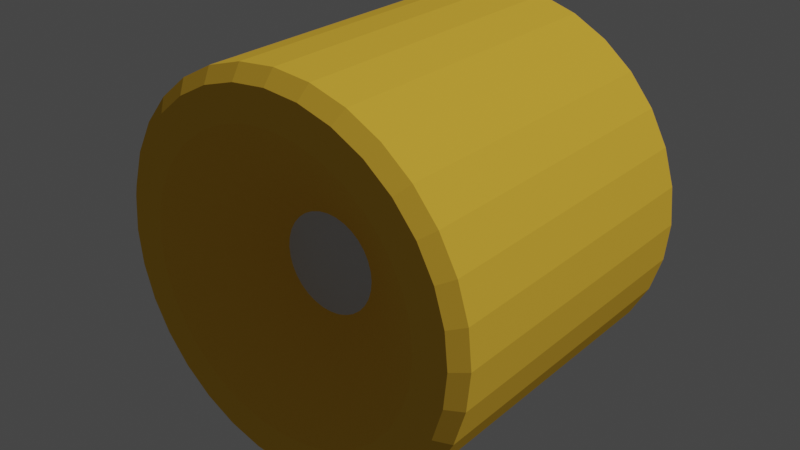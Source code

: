# Source: Wheel.blend  (saved by Blender 3.4.6; exported with 4.5.12 LTS)
import bpy
from mathutils import Matrix  # noqa: F401  (used for matrix-valued properties, if any)

bpy.ops.wm.read_factory_settings(use_empty=True)
scene = bpy.context.scene
scene.name = 'Scene'

# ---- collections
col_collection = bpy.data.collections.new('Collection'); scene.collection.children.link(col_collection)

# ---- materials (node trees are filled in below, after node groups)
mat_gum = bpy.data.materials.new('Gum')
mat_gum.alpha_threshold = 0.0
mat_gum.use_transparent_shadow = False
mat_gum.roughness = 0.5
mat_gum.line_color = (0.0, 0.0, 0.0, 1.0)
mat_steel = bpy.data.materials.new('Steel')
mat_steel.use_transparent_shadow = False

# ---- material node trees
mat_gum.use_nodes = True; mat_gum.node_tree.nodes.clear()
_N = mat_gum.node_tree.nodes; _L = mat_gum.node_tree.links
n0 = _N.new('ShaderNodeOutputMaterial'); n0.name = 'Material Output'; n0.location = (300, 300)
n1 = _N.new('ShaderNodeBsdfPrincipled'); n1.name = 'Principled BSDF'; n1.location = (10, 300)
n1.distribution = 'GGX'
n1.subsurface_method = 'RANDOM_WALK_SKIN'
n1.inputs[0].default_value = (0.9387, 0.552, 0.05781, 1.0)
n1.inputs[3].default_value = 1.45
n1.inputs[13].default_value = 0.0
n1.inputs[20].default_value = 0.0
n1.inputs[27].default_value = (0.0, 0.0, 0.0, 1.0)
n1.inputs[28].default_value = 1.0
_L.new(n1.outputs[0], n0.inputs[0])
n0.is_active_output = True
mat_steel.use_nodes = True; mat_steel.node_tree.nodes.clear()
_N = mat_steel.node_tree.nodes; _L = mat_steel.node_tree.links
n0 = _N.new('ShaderNodeBsdfPrincipled'); n0.name = 'Principled BSDF'; n0.location = (10, 300)
n0.distribution = 'GGX'
n0.subsurface_method = 'RANDOM_WALK_SKIN'
n0.inputs[0].default_value = (0.6738, 0.6738, 0.6738, 1.0)
n0.inputs[1].default_value = 0.701
n0.inputs[3].default_value = 1.45
n0.inputs[27].default_value = (0.0, 0.0, 0.0, 1.0)
n0.inputs[28].default_value = 1.0
n1 = _N.new('ShaderNodeOutputMaterial'); n1.name = 'Material Output'; n1.location = (300, 300)
_L.new(n0.outputs[0], n1.inputs[0])
n1.is_active_output = True

# ---- world
world_world = bpy.data.worlds.new('World'); scene.world = world_world
world_world.use_nodes = True; world_world.node_tree.nodes.clear()
_N = world_world.node_tree.nodes; _L = world_world.node_tree.links
n0 = _N.new('ShaderNodeOutputWorld'); n0.name = 'World Output'; n0.location = (300, 300)
n1 = _N.new('ShaderNodeBackground'); n1.name = 'Background'; n1.location = (10, 300)
n1.inputs[0].default_value = (0.05088, 0.05088, 0.05088, 1.0)
_L.new(n1.outputs[0], n0.inputs[0])
n0.is_active_output = True
world_world.color = (0.05088, 0.05088, 0.05088)
world_world.use_sun_shadow = False
world_world.sun_shadow_jitter_overblur = 0.0

# ---- lights
light_light = bpy.data.lights.new('Light', 'POINT')
light_light.transmission_factor = 0.0
light_light.energy = 1000.0
light_light.shadow_soft_size = 0.1
light_light.shadow_maximum_resolution = 0.006
light_light.use_absolute_resolution = True

# ---- meshes
me_cylinder = bpy.data.meshes.new('Cylinder')
me_cylinder.from_pydata([(0.0, 0.4959, -0.5951), (0.0, 1.0, -1.0), (0.1951, 0.9808, -1.0), (0.09675, 0.4864, -0.5951), (0.3827, 0.9239, -1.0), (0.5556, 0.8315, -1.0), (0.1898, 0.4582, -0.5951), (0.7071, 0.7071, -1.0), (0.8315, 0.5556, -1.0), (0.9239, 0.3827, -1.0), (0.2755, 0.4123, -0.5951), (0.9808, 0.1951, -1.0), (0.3507, 0.3507, -0.5951), (1.0, 0.0, -1.0), (0.9808, -0.1951, -1.0), (0.9239, -0.3827, -1.0), (0.4123, 0.2755, -0.5951), (0.8315, -0.5556, -1.0), (0.4582, 0.1898, -0.5951), (0.7071, -0.7071, -1.0), (0.5556, -0.8315, -1.0), (0.3827, -0.9239, -1.0), (0.4864, 0.09675, -0.5951), (0.1951, -0.9808, -1.0), (0.0, -1.0, -1.0), (0.4959, 0.0, -0.5951), (-0.1951, -0.9808, -1.0), (0.4864, -0.09675, -0.5951), (-0.3827, -0.9239, -1.0), (0.4582, -0.1898, -0.5951), (-0.5556, -0.8315, -1.0), (-0.7071, -0.7071, -1.0), (0.4123, -0.2755, -0.5951), (-0.8315, -0.5556, -1.0), (-0.9239, -0.3827, -1.0), (-0.9808, -0.1951, -1.0), (0.3507, -0.3507, -0.5951), (-1.0, 0.0, -1.0), (-0.9808, 0.1951, -1.0), (0.2755, -0.4123, -0.5951), (-0.9239, 0.3827, -1.0), (-0.8315, 0.5556, -1.0), (0.1898, -0.4582, -0.5951), (-0.7071, 0.7071, -1.0), (-0.5556, 0.8315, -1.0), (0.09675, -0.4864, -0.5951), (-0.3827, 0.9239, -1.0), (-0.1951, 0.9808, -1.0), (0.0, -0.4959, -0.5951), (-0.421, 0.6301, 1.0), (-0.09675, -0.4864, -0.5951), (-0.1478, 0.7433, 1.0), (-0.1898, -0.4582, -0.5951), (-0.29, 0.7001, 1.0), (-0.7433, -0.1478, 1.0), (-0.2755, -0.4123, -0.5951), (-0.7001, -0.29, 1.0), (-0.6301, -0.421, 1.0), (0.1478, -0.7433, 1.0), (-0.3507, -0.3507, -0.5951), (0.29, -0.7001, 1.0), (-0.4123, -0.2755, -0.5951), (0.421, -0.6301, 1.0), (0.7001, 0.29, 1.0), (-0.4582, -0.1898, -0.5951), (0.6301, 0.421, 1.0), (0.7433, 0.1478, 1.0), (-0.4864, -0.09675, -0.5951), (-0.7578, 0.0, 1.0), (-0.7433, 0.1478, 1.0), (-0.4959, 0.0, -0.5951), (-0.7001, 0.29, 1.0), (-0.6301, 0.421, 1.0), (-0.4864, 0.09675, -0.5951), (-0.5359, 0.5359, 1.0), (-0.29, -0.7001, 1.0), (-0.4582, 0.1898, -0.5951), (-0.421, -0.6301, 1.0), (0.1478, 0.7433, 1.0), (-0.4123, 0.2755, -0.5951), (0.0, 0.7578, 1.0), (-0.5359, -0.5359, 1.0), (-0.3507, 0.3507, -0.5951), (0.0, -0.7578, 1.0), (-0.1478, -0.7433, 1.0), (0.29, 0.7001, 1.0), (-0.2755, 0.4123, -0.5951), (0.421, 0.6301, 1.0), (-0.1898, 0.4582, -0.5951), (0.5359, -0.5359, 1.0), (0.6301, -0.421, 1.0), (-0.09675, 0.4864, -0.5951), (0.7578, 0.0, 1.0), (0.7433, -0.1478, 1.0), (0.7001, -0.29, 1.0), (0.5359, 0.5359, 1.0), (4.657e-10, 0.9297, 1.0), (0.0, 1.0, 0.93), (0.1814, 0.9118, 1.0), (0.1951, 0.9808, 0.93), (0.3558, 0.8589, 1.0), (0.3827, 0.9239, 0.93), (0.5165, 0.773, 1.0), (0.5556, 0.8315, 0.93), (0.6574, 0.6574, 1.0), (0.7071, 0.7071, 0.93), (0.773, 0.5165, 1.0), (0.8315, 0.5556, 0.93), (0.8589, 0.3558, 1.0), (0.9239, 0.3827, 0.93), (0.9118, 0.1814, 1.0), (0.9808, 0.1951, 0.93), (0.9297, -4.657e-10, 1.0), (1.0, 0.0, 0.93), (0.9118, -0.1814, 1.0), (0.9808, -0.1951, 0.93), (0.8589, -0.3558, 1.0), (0.9239, -0.3827, 0.93), (0.773, -0.5165, 1.0), (0.8315, -0.5556, 0.93), (0.6574, -0.6574, 1.0), (0.7071, -0.7071, 0.93), (0.5165, -0.773, 1.0), (0.5556, -0.8315, 0.93), (0.3558, -0.8589, 1.0), (0.3827, -0.9239, 0.93), (0.1814, -0.9118, 1.0), (0.1951, -0.9808, 0.93), (-4.657e-10, -0.9297, 1.0), (0.0, -1.0, 0.93), (-0.1814, -0.9118, 1.0), (-0.1951, -0.9808, 0.93), (-0.3558, -0.8589, 1.0), (-0.3827, -0.9239, 0.93), (-0.5165, -0.773, 1.0), (-0.5556, -0.8315, 0.93), (-0.6574, -0.6574, 1.0), (-0.7071, -0.7071, 0.93), (-0.773, -0.5165, 1.0), (-0.8315, -0.5556, 0.93), (-0.8589, -0.3558, 1.0), (-0.9239, -0.3827, 0.93), (-0.9118, -0.1814, 1.0), (-0.9808, -0.1951, 0.93), (-0.9297, 4.657e-10, 1.0), (-1.0, 0.0, 0.93), (-0.9118, 0.1814, 1.0), (-0.9808, 0.1951, 0.93), (-0.8589, 0.3558, 1.0), (-0.9239, 0.3827, 0.93), (-0.773, 0.5165, 1.0), (-0.8315, 0.5556, 0.93), (-0.6574, 0.6574, 1.0), (-0.7071, 0.7071, 0.93), (-0.5165, 0.773, 1.0), (-0.5556, 0.8315, 0.93), (-0.3558, 0.8589, 1.0), (-0.3827, 0.9239, 0.93), (-0.1814, 0.9118, 1.0), (-0.1951, 0.9808, 0.93), (4.657e-09, 0.9877, -1.0), (0.0, 0.9394, -0.9774), (1.994e-09, 0.9704, -0.9994), (1.164e-10, 0.9509, -0.9903), (-0.1927, 0.9688, -1.0), (-0.1833, 0.9213, -0.9774), (-0.1893, 0.9518, -0.9994), (-0.1855, 0.9326, -0.9903), (0.1927, 0.9688, -1.0), (0.1833, 0.9213, -0.9774), (0.1893, 0.9518, -0.9994), (0.1855, 0.9326, -0.9903), (0.6984, 0.6984, -1.0), (0.6643, 0.6643, -0.9774), (0.6862, 0.6862, -0.9994), (0.6724, 0.6724, -0.9903), (0.5488, 0.8213, -1.0), (0.5219, 0.7811, -0.9774), (0.5391, 0.8069, -0.9994), (0.5283, 0.7906, -0.9903), (0.8213, 0.5488, -1.0), (0.7811, 0.5219, -0.9774), (0.8069, 0.5391, -0.9994), (0.7906, 0.5283, -0.9903), (0.9394, 0.0, -0.9774), (0.9877, -4.657e-09, -1.0), (0.9509, -1.164e-10, -0.9903), (0.9704, -1.994e-09, -0.9994), (0.9213, -0.1833, -0.9774), (0.9688, -0.1927, -1.0), (0.9326, -0.1855, -0.9903), (0.9518, -0.1893, -0.9994), (0.9688, 0.1927, -1.0), (0.9213, 0.1833, -0.9774), (0.9518, 0.1893, -0.9994), (0.9326, 0.1855, -0.9903), (0.5488, -0.8213, -1.0), (0.5219, -0.7811, -0.9774), (0.5391, -0.8069, -0.9994), (0.5283, -0.7906, -0.9903), (0.6984, -0.6984, -1.0), (0.6643, -0.6643, -0.9774), (0.6862, -0.6862, -0.9994), (0.6724, -0.6724, -0.9903), (0.8213, -0.5488, -1.0), (0.7811, -0.5219, -0.9774), (0.8069, -0.5391, -0.9994), (0.7906, -0.5283, -0.9903), (-0.1927, -0.9688, -1.0), (-0.1833, -0.9213, -0.9774), (-0.1893, -0.9518, -0.9994), (-0.1855, -0.9326, -0.9903), (0.1927, -0.9688, -1.0), (0.1833, -0.9213, -0.9774), (0.1893, -0.9518, -0.9994), (0.1855, -0.9326, -0.9903), (-4.657e-09, -0.9877, -1.0), (0.0, -0.9394, -0.9774), (-1.994e-09, -0.9704, -0.9994), (-1.164e-10, -0.9509, -0.9903), (-0.8213, -0.5488, -1.0), (-0.7811, -0.5219, -0.9774), (-0.8069, -0.5391, -0.9994), (-0.7906, -0.5283, -0.9903), (-0.5488, -0.8213, -1.0), (-0.5219, -0.7811, -0.9774), (-0.5391, -0.8069, -0.9994), (-0.5283, -0.7906, -0.9903), (-0.6984, -0.6984, -1.0), (-0.6643, -0.6643, -0.9774), (-0.6862, -0.6862, -0.9994), (-0.6724, -0.6724, -0.9903), (-0.9877, 4.657e-09, -1.0), (-0.9394, 0.0, -0.9774), (-0.9704, 1.994e-09, -0.9994), (-0.9509, 1.164e-10, -0.9903), (-0.9688, -0.1927, -1.0), (-0.9213, -0.1833, -0.9774), (-0.9518, -0.1893, -0.9994), (-0.9326, -0.1855, -0.9903), (-0.9688, 0.1927, -1.0), (-0.9213, 0.1833, -0.9774), (-0.9518, 0.1893, -0.9994), (-0.9326, 0.1855, -0.9903), (-0.8213, 0.5488, -1.0), (-0.7811, 0.5219, -0.9774), (-0.8069, 0.5391, -0.9994), (-0.7906, 0.5283, -0.9903), (-0.5488, 0.8213, -1.0), (-0.5219, 0.7811, -0.9774), (-0.5391, 0.8069, -0.9994), (-0.5283, 0.7906, -0.9903), (-0.6984, 0.6984, -1.0), (-0.6643, 0.6643, -0.9774), (-0.6862, 0.6862, -0.9994), (-0.6724, 0.6724, -0.9903), (0.378, 0.9126, -1.0), (0.3595, 0.8679, -0.9774), (0.3714, 0.8966, -0.9994), (0.3639, 0.8785, -0.9903), (0.9126, -0.378, -1.0), (0.8679, -0.3595, -0.9774), (0.8966, -0.3714, -0.9994), (0.8785, -0.3639, -0.9903), (-0.378, -0.9126, -1.0), (-0.3595, -0.8679, -0.9774), (-0.3714, -0.8966, -0.9994), (-0.3639, -0.8785, -0.9903), (-0.9126, 0.378, -1.0), (-0.8679, 0.3595, -0.9774), (-0.8966, 0.3714, -0.9994), (-0.8785, 0.3639, -0.9903), (-0.378, 0.9126, -1.0), (-0.3595, 0.8679, -0.9774), (-0.3714, 0.8966, -0.9994), (-0.3639, 0.8785, -0.9903), (0.9126, 0.378, -1.0), (0.8679, 0.3595, -0.9774), (0.8966, 0.3714, -0.9994), (0.8785, 0.3639, -0.9903), (-0.9126, -0.378, -1.0), (-0.8679, -0.3595, -0.9774), (-0.8966, -0.3714, -0.9994), (-0.8785, -0.3639, -0.9903), (0.3595, -0.8679, -0.9774), (0.378, -0.9126, -1.0), (0.3639, -0.8785, -0.9903), (0.3714, -0.8966, -0.9994), (0.09675, 0.4864, -0.4452), (0.09675, 0.4864, -0.4452), (0.0, 0.4959, -0.4452), (0.09675, -0.4864, -0.4452), (0.09675, -0.4864, -0.4452), (0.0, -0.4959, -0.4452), (0.0, -0.2517, 0.5951), (0.0491, -0.2468, 0.5951), (0.09632, -0.2325, 0.5951), (0.1398, -0.2093, 0.5951), (0.178, -0.178, 0.5951), (0.2093, -0.1398, 0.5951), (0.2325, -0.09632, 0.5951), (0.2468, -0.0491, 0.5951), (0.2517, 0.0, 0.5951), (0.2468, 0.0491, 0.5951), (0.2325, 0.09632, 0.5951), (0.2093, 0.1398, 0.5951), (0.178, 0.178, 0.5951), (0.1398, 0.2093, 0.5951), (0.09632, 0.2325, 0.5951), (0.0491, 0.2468, 0.5951), (0.0, 0.2517, 0.5951), (-0.0491, 0.2468, 0.5951), (-0.09632, 0.2325, 0.5951), (-0.1398, 0.2093, 0.5951), (-0.178, 0.178, 0.5951), (-0.2093, 0.1398, 0.5951), (-0.2325, 0.09632, 0.5951), (-0.2468, 0.0491, 0.5951), (-0.2517, 0.0, 0.5951), (-0.2468, -0.0491, 0.5951), (-0.2325, -0.09632, 0.5951), (-0.2093, -0.1398, 0.5951), (-0.178, -0.178, 0.5951), (-0.1398, -0.2093, 0.5951), (-0.09632, -0.2325, 0.5951), (-0.0491, -0.2468, 0.5951), (-0.1898, 0.4582, -0.4452), (-0.09675, 0.4864, -0.4452), (0.3507, 0.3507, -0.4452), (0.4123, 0.2755, -0.4452), (0.4123, 0.2755, -0.4452), (0.4582, 0.1898, -0.4452), (0.4582, 0.1898, -0.4452), (0.2755, 0.4123, -0.4452), (0.1898, 0.4582, -0.4452), (0.1898, 0.4582, -0.4452), (0.2755, 0.4123, -0.4452), (0.4864, -0.09675, -0.4452), (0.4864, -0.09675, -0.4452), (0.4959, 0.0, -0.4452), (0.2755, -0.4123, -0.4452), (0.1898, -0.4582, -0.4452), (0.1898, -0.4582, -0.4452), (0.4582, -0.1898, -0.4452), (0.4864, 0.09675, -0.4452), (0.4864, 0.09675, -0.4452), (-0.1898, -0.4582, -0.4452), (-0.09675, -0.4864, -0.4452), (0.4123, -0.2755, -0.4452), (0.4582, -0.1898, -0.4452), (0.3507, -0.3507, -0.4452), (0.4123, -0.2755, -0.4452), (0.2755, -0.4123, -0.4452), (-0.4123, -0.2755, -0.4452), (-0.4582, -0.1898, -0.4452), (-0.4582, -0.1898, -0.4452), (-0.09675, -0.4864, -0.4452), (-0.4864, -0.09675, -0.4452), (-0.4864, -0.09675, -0.4452), (-0.4959, 0.0, -0.4452), (-0.2755, -0.4123, -0.4452), (-0.1898, -0.4582, -0.4452), (-0.2755, -0.4123, -0.4452), (-0.3507, -0.3507, -0.4452), (-0.4123, -0.2755, -0.4452), (-0.4864, 0.09675, -0.4452), (-0.4582, 0.1898, -0.4452), (-0.4864, 0.09675, -0.4452), (-0.3507, 0.3507, -0.4452), (-0.4123, 0.2755, -0.4452), (-0.4123, 0.2755, -0.4452), (-0.2755, 0.4123, -0.4452), (-0.2755, 0.4123, -0.4452), (-0.4582, 0.1898, -0.4452), (-0.1898, 0.4582, -0.4452), (-0.09675, 0.4864, -0.4452)], [], [(150, 148, 71, 72, 74, 49, 53, 51, 80, 78, 85, 87, 95, 65, 63, 66, 92, 93, 94, 90, 89, 62, 60, 58, 83, 84, 75, 77, 81, 57, 56, 140, 138, 136, 134, 132, 130, 128, 126, 124, 122, 120, 118, 116, 114, 112, 110, 108, 106, 104, 102, 100, 98, 96, 158, 156, 154, 152), (4, 101, 103, 5), (5, 103, 105, 7), (7, 105, 107, 8), (8, 107, 109, 9), (9, 109, 111, 11), (11, 111, 113, 13), (13, 113, 115, 14), (14, 115, 117, 15), (15, 117, 119, 17), (17, 119, 121, 19), (19, 121, 123, 20), (20, 123, 125, 21), (21, 125, 127, 23), (23, 127, 129, 24), (24, 129, 131, 26), (26, 131, 133, 28), (28, 133, 135, 30), (30, 135, 137, 31), (31, 137, 139, 33), (33, 139, 141, 34), (140, 56, 54, 68, 69, 71, 148, 146, 144, 142), (35, 143, 145, 37), (37, 145, 147, 38), (38, 147, 149, 40), (40, 149, 151, 41), (41, 151, 153, 43), (43, 153, 155, 44), (44, 155, 157, 46), (46, 157, 159, 47), (2, 99, 101, 4), (34, 141, 143, 35), (1, 97, 99, 2), (290, 161, 169, 288, 289), (213, 217, 293, 292, 291), (294, 83, 58, 295), (58, 60, 296, 295), (60, 62, 297, 296), (62, 89, 298, 297), (89, 90, 299, 298), (90, 94, 300, 299), (94, 93, 301, 300), (93, 92, 302, 301), (66, 303, 302, 92), (303, 66, 63, 304), (65, 305, 304, 63), (305, 65, 95, 306), (87, 307, 306, 95), (307, 87, 85, 308), (308, 85, 78, 309), (309, 78, 80, 310), (310, 80, 51, 311), (312, 311, 51, 53), (53, 49, 313, 312), (314, 313, 49, 74), (74, 72, 315, 314), (316, 315, 72, 71), (71, 69, 317, 316), (318, 317, 69, 68), (68, 54, 319, 318), (320, 319, 54, 56), (56, 57, 321, 320), (322, 321, 57, 81), (81, 77, 323, 322), (324, 323, 77, 75), (324, 75, 84, 325), (325, 84, 83, 294), (128, 130, 131, 129), (130, 132, 133, 131), (132, 134, 135, 133), (134, 136, 137, 135), (136, 138, 139, 137), (138, 140, 141, 139), (140, 142, 143, 141), (142, 144, 145, 143), (144, 146, 147, 145), (146, 148, 149, 147), (148, 150, 151, 149), (150, 152, 153, 151), (152, 154, 155, 153), (154, 156, 157, 155), (156, 158, 159, 157), (96, 98, 99, 97), (98, 100, 101, 99), (100, 102, 103, 101), (102, 104, 105, 103), (104, 106, 107, 105), (106, 108, 109, 107), (108, 110, 111, 109), (110, 112, 113, 111), (112, 114, 115, 113), (114, 116, 117, 115), (116, 118, 119, 117), (118, 120, 121, 119), (120, 122, 123, 121), (122, 124, 125, 123), (124, 126, 127, 125), (126, 128, 129, 127), (97, 159, 158, 96), (47, 159, 97, 1), (326, 273, 165, 327), (328, 173, 181, 330, 329), (277, 332, 331, 330, 181), (334, 335, 257, 177, 333), (333, 177, 173, 328, 336), (339, 184, 188, 337, 338), (284, 342, 341, 340, 197), (337, 188, 261, 343), (193, 184, 339, 345, 344), (332, 277, 193, 344), (347, 209, 265, 346), (343, 261, 205, 348, 349), (348, 205, 201, 350, 351), (350, 201, 197, 340, 352), (221, 281, 355, 354, 353), (342, 284, 213, 291), (285, 21, 23, 24, 26, 28, 30, 31, 33, 34, 280, 220, 228, 224, 264, 208, 216, 212), (293, 217, 209, 347, 356), (357, 237, 233, 359, 358), (346, 265, 225, 360, 361), (360, 225, 229, 363, 362), (363, 229, 221, 353, 364), (365, 241, 269, 366), (359, 233, 241, 365, 367), (355, 281, 237, 357), (245, 253, 368, 370, 369), (253, 249, 371, 372, 368), (373, 366, 269, 245, 369), (249, 273, 326, 374, 371), (288, 169, 257, 335), (236, 280, 34, 35, 37, 38, 40, 41, 43, 44, 46, 47, 1, 2, 4, 5, 7, 8, 9, 11, 13, 14, 15, 17, 19, 20, 21, 285, 196, 200, 204, 260, 189, 185, 192, 276, 180, 172, 176, 256, 168, 160, 164, 272, 248, 252, 244, 268, 240, 232), (189, 260, 262, 191), (191, 262, 263, 190), (190, 263, 261, 188), (185, 189, 191, 187), (187, 191, 190, 186), (186, 190, 188, 184), (184, 193, 195, 186), (186, 195, 194, 187), (187, 194, 192, 185), (201, 205, 207, 203), (203, 207, 206, 202), (202, 206, 204, 200), (233, 237, 239, 235), (235, 239, 238, 234), (234, 238, 236, 232), (232, 240, 242, 234), (234, 242, 243, 235), (235, 243, 241, 233), (249, 253, 255, 251), (251, 255, 254, 250), (250, 254, 252, 248), (168, 256, 258, 170), (170, 258, 259, 171), (171, 259, 257, 169), (248, 272, 274, 250), (250, 274, 275, 251), (251, 275, 273, 249), (220, 280, 282, 222), (222, 282, 283, 223), (223, 283, 281, 221), (208, 264, 266, 210), (210, 266, 267, 211), (211, 267, 265, 209), (173, 177, 179, 175), (175, 179, 178, 174), (174, 178, 176, 172), (172, 180, 182, 174), (174, 182, 183, 175), (175, 183, 181, 173), (221, 229, 231, 223), (223, 231, 230, 222), (222, 230, 228, 220), (205, 261, 263, 207), (207, 263, 262, 206), (206, 262, 260, 204), (237, 281, 283, 239), (239, 283, 282, 238), (238, 282, 280, 236), (161, 165, 167, 163), (163, 167, 166, 162), (162, 166, 164, 160), (160, 168, 170, 162), (162, 170, 171, 163), (163, 171, 169, 161), (209, 217, 219, 211), (211, 219, 218, 210), (210, 218, 216, 208), (224, 228, 230, 226), (226, 230, 231, 227), (227, 231, 229, 225), (177, 257, 259, 179), (179, 259, 258, 178), (178, 258, 256, 176), (225, 265, 267, 227), (227, 267, 266, 226), (226, 266, 264, 224), (240, 268, 270, 242), (242, 270, 271, 243), (243, 271, 269, 241), (193, 277, 279, 195), (195, 279, 278, 194), (194, 278, 276, 192), (213, 284, 286, 215), (215, 286, 287, 214), (214, 287, 285, 212), (197, 201, 203, 199), (199, 203, 202, 198), (198, 202, 200, 196), (212, 216, 218, 214), (214, 218, 219, 215), (215, 219, 217, 213), (244, 252, 254, 246), (246, 254, 255, 247), (247, 255, 253, 245), (245, 269, 271, 247), (247, 271, 270, 246), (246, 270, 268, 244), (165, 273, 275, 167), (167, 275, 274, 166), (166, 274, 272, 164), (180, 276, 278, 182), (182, 278, 279, 183), (183, 279, 277, 181), (196, 285, 287, 198), (198, 287, 286, 199), (199, 286, 284, 197), (327, 165, 161, 290, 375), (3, 0, 290, 289), (6, 3, 289, 288, 335, 334), (10, 6, 334, 333, 336), (12, 10, 336, 328), (329, 16, 12, 328), (331, 18, 16, 329, 330), (345, 22, 18, 331, 332, 344), (339, 25, 22, 345), (338, 27, 25, 339), (349, 29, 27, 338, 337, 343), (351, 32, 29, 349, 348), (350, 36, 32, 351), (352, 39, 36, 350), (340, 341, 42, 39, 352), (292, 45, 42, 341, 342, 291), (293, 48, 45, 292), (356, 50, 48, 293), (347, 346, 361, 52, 50, 356), (362, 55, 52, 361, 360), (363, 59, 55, 362), (61, 59, 363, 364), (354, 64, 61, 364, 353), (67, 64, 354, 355, 357, 358), (70, 67, 358, 359), (73, 70, 359, 367), (366, 373, 76, 73, 367, 365), (79, 76, 373, 369, 370), (82, 79, 370, 368), (86, 82, 368, 372), (88, 86, 372, 371, 374), (325, 294, 295, 296, 297, 298, 299, 300, 301, 302, 303, 304, 305, 306, 307, 308, 309, 310, 311, 312, 313, 314, 315, 316, 317, 318, 319, 320, 321, 322, 323, 324), (327, 375, 91, 88, 374, 326), (0, 91, 375, 290), (0, 3, 6, 10, 12, 16, 18, 22, 25, 27, 29, 32, 36, 39, 42, 45, 48, 50, 52, 55, 59, 61, 64, 67, 70, 73, 76, 79, 82, 86, 88, 91)])
me_cylinder.polygons.foreach_set('material_index', [0, 0, 0, 0, 0, 0, 0, 0, 0, 0, 0, 0, 0, 0, 0, 0, 0, 0, 0, 0, 0, 0, 0, 0, 0, 0, 0, 0, 0, 0, 0, 0, 0, 0, 0, 0, 0, 0, 0, 0, 0, 0, 0, 0, 0, 0, 0, 0, 0, 0, 0, 0, 0, 0, 0, 0, 0, 0, 0, 0, 0, 0, 0, 0, 0, 0, 0, 0, 0, 0, 0, 0, 0, 0, 0, 0, 0, 0, 0, 0, 0, 0, 0, 0, 0, 0, 0, 0, 0, 0, 0, 0, 0, 0, 0, 0, 0, 0, 0, 0, 0, 0, 0, 0, 0, 0, 0, 0, 0, 0, 0, 0, 0, 0, 0, 0, 0, 0, 0, 0, 0, 0, 0, 0, 0, 0, 0, 0, 0, 0, 0, 0, 0, 0, 0, 0, 0, 0, 0, 0, 0, 0, 0, 0, 0, 0, 0, 0, 0, 0, 0, 0, 0, 0, 0, 0, 0, 0, 0, 0, 0, 0, 0, 0, 0, 0, 0, 0, 0, 0, 0, 0, 0, 0, 0, 0, 0, 0, 0, 0, 0, 0, 0, 0, 0, 0, 0, 0, 0, 0, 0, 0, 0, 0, 0, 0, 0, 0, 0, 0, 0, 0, 0, 0, 0, 0, 0, 0, 0, 0, 0, 0, 0, 0, 0, 0, 0, 0, 0, 0, 0, 0, 0, 0, 0, 0, 0, 0, 1, 1, 1, 1, 1, 1, 1, 1, 1, 1, 1, 1, 1, 1, 1, 1, 1, 1, 1, 1, 1, 1, 1, 1, 1, 1, 1, 1, 1, 1, 1, 1, 1, 1])
_uv = me_cylinder.uv_layers.new(name='UVMap')
_uv.uv.foreach_set('vector', [0.06448, 0.374, 0.04387, 0.3354, 0.08197, 0.3196, 0.09878, 0.351, 0.1214, 0.3786, 0.149, 0.4012, 0.1804, 0.418, 0.2145, 0.4284, 0.25, 0.4319, 0.2855, 0.4284, 0.3196, 0.418, 0.351, 0.4012, 0.3786, 0.3786, 0.4012, 0.351, 0.418, 0.3196, 0.4284, 0.2855, 0.4319, 0.25, 0.4284, 0.2145, 0.418, 0.1804, 0.4012, 0.149, 0.3786, 0.1214, 0.351, 0.09878, 0.3196, 0.08197, 0.2855, 0.07162, 0.25, 0.06812, 0.2145, 0.07162, 0.1804, 0.08197, 0.149, 0.09878, 0.1214, 0.1214, 0.09878, 0.149, 0.08197, 0.1804, 0.04387, 0.1646, 0.06448, 0.126, 0.09223, 0.09223, 0.126, 0.06448, 0.1646, 0.04387, 0.2065, 0.03117, 0.25, 0.02688, 0.2935, 0.03117, 0.3354, 0.04387, 0.374, 0.06448, 0.4078, 0.09223, 0.4355, 0.126, 0.4561, 0.1646, 0.4688, 0.2065, 0.4731, 0.25, 0.4688, 0.2935, 0.4561, 0.3354, 0.4355, 0.374, 0.4078, 0.4078, 0.374, 0.4355, 0.3354, 0.4561, 0.2935, 0.4688, 0.25, 0.4731, 0.2065, 0.4688, 0.1646, 0.4561, 0.126, 0.4355, 0.09223, 0.4078, 0.9375, 0.5, 0.9375, 0.9825, 0.9062, 0.9825, 0.9062, 0.5, 0.9062, 0.5, 0.9062, 0.9825, 0.875, 0.9825, 0.875, 0.5, 0.875, 0.5, 0.875, 0.9825, 0.8438, 0.9825, 0.8438, 0.5, 0.8438, 0.5, 0.8438, 0.9825, 0.8125, 0.9825, 0.8125, 0.5, 0.8125, 0.5, 0.8125, 0.9825, 0.7812, 0.9825, 0.7812, 0.5, 0.7812, 0.5, 0.7812, 0.9825, 0.75, 0.9825, 0.75, 0.5, 0.75, 0.5, 0.75, 0.9825, 0.7188, 0.9825, 0.7188, 0.5, 0.7188, 0.5, 0.7188, 0.9825, 0.6875, 0.9825, 0.6875, 0.5, 0.6875, 0.5, 0.6875, 0.9825, 0.6563, 0.9825, 0.6562, 0.5, 0.6562, 0.5, 0.6563, 0.9825, 0.625, 0.9825, 0.625, 0.5, 0.625, 0.5, 0.625, 0.9825, 0.5938, 0.9825, 0.5938, 0.5, 0.5938, 0.5, 0.5938, 0.9825, 0.5625, 0.9825, 0.5625, 0.5, 0.5625, 0.5, 0.5625, 0.9825, 0.5312, 0.9825, 0.5312, 0.5, 0.5312, 0.5, 0.5312, 0.9825, 0.5, 0.9825, 0.5, 0.5, 0.5, 0.5, 0.5, 0.9825, 0.4688, 0.9825, 0.4688, 0.5, 0.4688, 0.5, 0.4688, 0.9825, 0.4375, 0.9825, 0.4375, 0.5, 0.4375, 0.5, 0.4375, 0.9825, 0.4062, 0.9825, 0.4062, 0.5, 0.4062, 0.5, 0.4062, 0.9825, 0.375, 0.9825, 0.375, 0.5, 0.375, 0.5, 0.375, 0.9825, 0.3438, 0.9825, 0.3438, 0.5, 0.3438, 0.5, 0.3438, 0.9825, 0.3125, 0.9825, 0.3125, 0.5, 0.04387, 0.1646, 0.08197, 0.1804, 0.07162, 0.2145, 0.06812, 0.25, 0.07162, 0.2855, 0.08197, 0.3196, 0.04387, 0.3354, 0.03117, 0.2935, 0.02688, 0.25, 0.03117, 0.2065, 0.2812, 0.5, 0.2812, 0.9825, 0.25, 0.9825, 0.25, 0.5, 0.25, 0.5, 0.25, 0.9825, 0.2188, 0.9825, 0.2188, 0.5, 0.2188, 0.5, 0.2188, 0.9825, 0.1875, 0.9825, 0.1875, 0.5, 0.1875, 0.5, 0.1875, 0.9825, 0.1563, 0.9825, 0.1562, 0.5, 0.1562, 0.5, 0.1563, 0.9825, 0.125, 0.9825, 0.125, 0.5, 0.125, 0.5, 0.125, 0.9825, 0.09375, 0.9825, 0.09375, 0.5, 0.09375, 0.5, 0.09375, 0.9825, 0.0625, 0.9825, 0.0625, 0.5, 0.0625, 0.5, 0.0625, 0.9825, 0.03125, 0.9825, 0.03125, 0.5, 0.9688, 0.5, 0.9688, 0.9825, 0.9375, 0.9825, 0.9375, 0.5, 0.3125, 0.5, 0.3125, 0.9825, 0.2812, 0.9825, 0.2812, 0.5, 1.0, 0.5, 1.0, 0.9825, 0.9688, 0.9825, 0.9688, 0.5, 0.25, 0.3409, 0.25, 0.4222, 0.2836, 0.4189, 0.2677, 0.3391, 0.2677, 0.3391, 0.2836, 0.08115, 0.25, 0.07784, 0.25, 0.1591, 0.2677, 0.1609, 0.2677, 0.1609, 0.25, 0.3225, 0.25, 0.4683, 0.2926, 0.4641, 0.2641, 0.3211, 0.2926, 0.4641, 0.3335, 0.4516, 0.2777, 0.317, 0.2641, 0.3211, 0.3335, 0.4516, 0.3713, 0.4315, 0.2903, 0.3103, 0.2777, 0.317, 0.3713, 0.4315, 0.4043, 0.4043, 0.3013, 0.3013, 0.2903, 0.3103, 0.4043, 0.4043, 0.4315, 0.3713, 0.3103, 0.2903, 0.3013, 0.3013, 0.4315, 0.3713, 0.4516, 0.3335, 0.317, 0.2777, 0.3103, 0.2903, 0.4516, 0.3335, 0.4641, 0.2926, 0.3211, 0.2641, 0.317, 0.2777, 0.4641, 0.2926, 0.4683, 0.25, 0.3225, 0.25, 0.3211, 0.2641, 0.4641, 0.2074, 0.3211, 0.2359, 0.3225, 0.25, 0.4683, 0.25, 0.3211, 0.2359, 0.4641, 0.2074, 0.4516, 0.1665, 0.317, 0.2223, 0.4315, 0.1287, 0.3103, 0.2097, 0.317, 0.2223, 0.4516, 0.1665, 0.3103, 0.2097, 0.4315, 0.1287, 0.4043, 0.09567, 0.3013, 0.1987, 0.3713, 0.06853, 0.2903, 0.1897, 0.3013, 0.1987, 0.4043, 0.09567, 0.2903, 0.1897, 0.3713, 0.06853, 0.3335, 0.04836, 0.2777, 0.183, 0.2777, 0.183, 0.3335, 0.04836, 0.2926, 0.03594, 0.2641, 0.1789, 0.2641, 0.1789, 0.2926, 0.03594, 0.25, 0.03175, 0.25, 0.1775, 0.25, 0.1775, 0.25, 0.03175, 0.2074, 0.03594, 0.2359, 0.1789, 0.2223, 0.183, 0.2359, 0.1789, 0.2074, 0.03594, 0.1665, 0.04836, 0.1665, 0.04836, 0.1287, 0.06853, 0.2097, 0.1897, 0.2223, 0.183, 0.1987, 0.1987, 0.2097, 0.1897, 0.1287, 0.06853, 0.09567, 0.09567, 0.09567, 0.09567, 0.06853, 0.1287, 0.1897, 0.2097, 0.1987, 0.1987, 0.183, 0.2223, 0.1897, 0.2097, 0.06853, 0.1287, 0.04836, 0.1665, 0.04836, 0.1665, 0.03594, 0.2074, 0.1789, 0.2359, 0.183, 0.2223, 0.1775, 0.25, 0.1789, 0.2359, 0.03594, 0.2074, 0.03175, 0.25, 0.03175, 0.25, 0.03594, 0.2926, 0.1789, 0.2641, 0.1775, 0.25, 0.183, 0.2777, 0.1789, 0.2641, 0.03594, 0.2926, 0.04836, 0.3335, 0.04836, 0.3335, 0.06853, 0.3713, 0.1897, 0.2903, 0.183, 0.2777, 0.1987, 0.3013, 0.1897, 0.2903, 0.06853, 0.3713, 0.09567, 0.4043, 0.09567, 0.4043, 0.1287, 0.4315, 0.2097, 0.3103, 0.1987, 0.3013, 0.2223, 0.317, 0.2097, 0.3103, 0.1287, 0.4315, 0.1665, 0.4516, 0.2223, 0.317, 0.1665, 0.4516, 0.2074, 0.4641, 0.2359, 0.3211, 0.2359, 0.3211, 0.2074, 0.4641, 0.25, 0.4683, 0.25, 0.3225, 0.25, 0.02688, 0.2065, 0.03117, 0.2032, 0.01461, 0.25, 0.01, 0.2065, 0.03117, 0.1646, 0.04387, 0.1582, 0.02827, 0.2032, 0.01461, 0.1646, 0.04387, 0.126, 0.06448, 0.1167, 0.05045, 0.1582, 0.02827, 0.126, 0.06448, 0.09223, 0.09223, 0.08029, 0.08029, 0.1167, 0.05045, 0.09223, 0.09223, 0.06448, 0.126, 0.05045, 0.1167, 0.08029, 0.08029, 0.06448, 0.126, 0.04387, 0.1646, 0.02827, 0.1582, 0.05045, 0.1167, 0.04387, 0.1646, 0.03117, 0.2065, 0.01461, 0.2032, 0.02827, 0.1582, 0.03117, 0.2065, 0.02688, 0.25, 0.01, 0.25, 0.01461, 0.2032, 0.02688, 0.25, 0.03117, 0.2935, 0.01461, 0.2968, 0.01, 0.25, 0.03117, 0.2935, 0.04387, 0.3354, 0.02827, 0.3418, 0.01461, 0.2968, 0.04387, 0.3354, 0.06448, 0.374, 0.05045, 0.3833, 0.02827, 0.3418, 0.06448, 0.374, 0.09223, 0.4078, 0.08029, 0.4197, 0.05045, 0.3833, 0.09223, 0.4078, 0.126, 0.4355, 0.1167, 0.4496, 0.08029, 0.4197, 0.126, 0.4355, 0.1646, 0.4561, 0.1582, 0.4717, 0.1167, 0.4496, 0.1646, 0.4561, 0.2065, 0.4688, 0.2032, 0.4854, 0.1582, 0.4717, 0.25, 0.4731, 0.2935, 0.4688, 0.2968, 0.4854, 0.25, 0.49, 0.2935, 0.4688, 0.3354, 0.4561, 0.3418, 0.4717, 0.2968, 0.4854, 0.3354, 0.4561, 0.374, 0.4355, 0.3833, 0.4496, 0.3418, 0.4717, 0.374, 0.4355, 0.4078, 0.4078, 0.4197, 0.4197, 0.3833, 0.4496, 0.4078, 0.4078, 0.4355, 0.374, 0.4496, 0.3833, 0.4197, 0.4197, 0.4355, 0.374, 0.4561, 0.3354, 0.4717, 0.3418, 0.4496, 0.3833, 0.4561, 0.3354, 0.4688, 0.2935, 0.4854, 0.2968, 0.4717, 0.3418, 0.4688, 0.2935, 0.4731, 0.25, 0.49, 0.25, 0.4854, 0.2968, 0.4731, 0.25, 0.4688, 0.2065, 0.4854, 0.2032, 0.49, 0.25, 0.4688, 0.2065, 0.4561, 0.1646, 0.4717, 0.1582, 0.4854, 0.2032, 0.4561, 0.1646, 0.4355, 0.126, 0.4496, 0.1167, 0.4717, 0.1582, 0.4355, 0.126, 0.4078, 0.09223, 0.4197, 0.08029, 0.4496, 0.1167, 0.4078, 0.09223, 0.374, 0.06448, 0.3833, 0.05045, 0.4197, 0.08029, 0.374, 0.06448, 0.3354, 0.04387, 0.3418, 0.02827, 0.3833, 0.05045, 0.3354, 0.04387, 0.2935, 0.03117, 0.2968, 0.01461, 0.3418, 0.02827, 0.2935, 0.03117, 0.25, 0.02688, 0.25, 0.01, 0.2968, 0.01461, 0.25, 0.49, 0.2032, 0.4854, 0.2065, 0.4688, 0.25, 0.4731, 0.03125, 0.5, 0.03125, 0.9825, 0.0, 0.9825, 0.0, 0.5, 0.2152, 0.334, 0.1841, 0.4091, 0.2164, 0.4189, 0.2323, 0.3391, 0.3143, 0.3143, 0.3717, 0.3717, 0.3931, 0.3456, 0.3256, 0.3005, 0.3256, 0.3005, 0.4091, 0.3159, 0.334, 0.2848, 0.334, 0.2848, 0.3256, 0.3005, 0.3931, 0.3456, 0.2848, 0.334, 0.2848, 0.334, 0.3159, 0.4091, 0.3456, 0.3931, 0.3005, 0.3256, 0.3005, 0.3256, 0.3456, 0.3931, 0.3717, 0.3717, 0.3143, 0.3143, 0.3005, 0.3256, 0.3409, 0.25, 0.4222, 0.25, 0.4189, 0.2164, 0.3391, 0.2323, 0.3391, 0.2323, 0.3159, 0.09095, 0.2848, 0.166, 0.2848, 0.166, 0.3005, 0.1744, 0.3456, 0.1069, 0.3391, 0.2323, 0.4189, 0.2164, 0.4091, 0.1841, 0.334, 0.2152, 0.4189, 0.2836, 0.4222, 0.25, 0.3409, 0.25, 0.3391, 0.2677, 0.3391, 0.2677, 0.334, 0.2848, 0.4091, 0.3159, 0.4189, 0.2836, 0.3391, 0.2677, 0.2323, 0.1609, 0.2164, 0.08115, 0.1841, 0.09095, 0.2152, 0.166, 0.334, 0.2152, 0.4091, 0.1841, 0.3931, 0.1544, 0.3256, 0.1995, 0.334, 0.2152, 0.3256, 0.1995, 0.3931, 0.1544, 0.3717, 0.1283, 0.3143, 0.1857, 0.3256, 0.1995, 0.3143, 0.1857, 0.3717, 0.1283, 0.3456, 0.1069, 0.3005, 0.1744, 0.3005, 0.1744, 0.1069, 0.1544, 0.09095, 0.1841, 0.166, 0.2152, 0.166, 0.2152, 0.1744, 0.1995, 0.2848, 0.166, 0.3159, 0.09095, 0.2836, 0.08115, 0.2677, 0.1609, 0.8407, 0.03099, 0.8418, 0.02827, 0.7968, 0.01461, 0.75, 0.01, 0.7032, 0.01461, 0.6582, 0.02827, 0.6167, 0.05045, 0.5803, 0.08029, 0.5504, 0.1167, 0.5283, 0.1582, 0.531, 0.1593, 0.5529, 0.1183, 0.5824, 0.08238, 0.6183, 0.05289, 0.6593, 0.03099, 0.7038, 0.0175, 0.75, 0.01294, 0.7962, 0.0175, 0.25, 0.1591, 0.25, 0.07784, 0.2164, 0.08115, 0.2323, 0.1609, 0.2323, 0.1609, 0.1609, 0.2323, 0.08115, 0.2164, 0.07784, 0.25, 0.1591, 0.25, 0.1609, 0.2323, 0.2152, 0.166, 0.1841, 0.09095, 0.1544, 0.1069, 0.1995, 0.1744, 0.2152, 0.166, 0.1995, 0.1744, 0.1544, 0.1069, 0.1283, 0.1283, 0.1857, 0.1857, 0.1995, 0.1744, 0.1857, 0.1857, 0.1283, 0.1283, 0.1069, 0.1544, 0.1744, 0.1995, 0.1744, 0.1995, 0.1609, 0.2677, 0.08115, 0.2836, 0.09095, 0.3159, 0.166, 0.2848, 0.1591, 0.25, 0.07784, 0.25, 0.08115, 0.2836, 0.1609, 0.2677, 0.1609, 0.2677, 0.166, 0.2152, 0.09095, 0.1841, 0.08115, 0.2164, 0.1609, 0.2323, 0.1069, 0.3456, 0.1283, 0.3717, 0.1857, 0.3143, 0.1744, 0.3005, 0.1744, 0.3005, 0.1283, 0.3717, 0.1544, 0.3931, 0.1995, 0.3256, 0.1995, 0.3256, 0.1857, 0.3143, 0.166, 0.2848, 0.166, 0.2848, 0.09095, 0.3159, 0.1069, 0.3456, 0.1744, 0.3005, 0.1544, 0.3931, 0.1841, 0.4091, 0.2152, 0.334, 0.2152, 0.334, 0.1995, 0.3256, 0.2677, 0.3391, 0.2836, 0.4189, 0.3159, 0.4091, 0.2848, 0.334, 0.5175, 0.2038, 0.531, 0.1593, 0.5283, 0.1582, 0.5146, 0.2032, 0.51, 0.25, 0.5146, 0.2968, 0.5283, 0.3418, 0.5504, 0.3833, 0.5803, 0.4197, 0.6167, 0.4496, 0.6582, 0.4717, 0.7032, 0.4854, 0.75, 0.49, 0.7968, 0.4854, 0.8418, 0.4717, 0.8833, 0.4496, 0.9197, 0.4197, 0.9496, 0.3833, 0.9717, 0.3418, 0.9854, 0.2968, 0.99, 0.25, 0.9854, 0.2032, 0.9717, 0.1582, 0.9496, 0.1167, 0.9197, 0.08029, 0.8833, 0.05045, 0.8418, 0.02827, 0.8407, 0.03099, 0.8817, 0.05289, 0.9176, 0.08238, 0.9471, 0.1183, 0.969, 0.1593, 0.9825, 0.2038, 0.9871, 0.25, 0.9825, 0.2962, 0.969, 0.3407, 0.9471, 0.3817, 0.9176, 0.4176, 0.8817, 0.4471, 0.8407, 0.469, 0.7962, 0.4825, 0.75, 0.4871, 0.7038, 0.4825, 0.6593, 0.469, 0.6183, 0.4471, 0.5824, 0.4176, 0.5529, 0.3817, 0.531, 0.3407, 0.5175, 0.2962, 0.5129, 0.25, 0.9825, 0.2038, 0.969, 0.1593, 0.9652, 0.1609, 0.9784, 0.2046, 0.9784, 0.2046, 0.9652, 0.1609, 0.9625, 0.1622, 0.9755, 0.205, 0.4222, 0.2156, 0.4123, 0.1829, 0.4091, 0.1841, 0.4189, 0.2164, 0.9871, 0.25, 0.9825, 0.2038, 0.9784, 0.2046, 0.9829, 0.25, 0.9829, 0.25, 0.9784, 0.2046, 0.9756, 0.2053, 0.98, 0.2498, 0.4256, 0.2499, 0.4222, 0.2159, 0.4189, 0.2164, 0.4222, 0.25, 0.4222, 0.25, 0.4189, 0.2836, 0.4222, 0.2841, 0.4256, 0.2501, 0.98, 0.2502, 0.9756, 0.2947, 0.9784, 0.2954, 0.9829, 0.25, 0.9829, 0.25, 0.9784, 0.2954, 0.9825, 0.2962, 0.9871, 0.25, 0.3717, 0.1283, 0.3931, 0.1544, 0.3959, 0.1523, 0.3743, 0.1259, 0.9127, 0.08752, 0.9411, 0.1221, 0.9437, 0.1206, 0.9147, 0.08531, 0.9147, 0.08531, 0.9437, 0.1206, 0.9471, 0.1183, 0.9176, 0.08238, 0.07784, 0.25, 0.08115, 0.2164, 0.07775, 0.2159, 0.0744, 0.2499, 0.52, 0.2498, 0.5244, 0.2053, 0.5216, 0.2046, 0.5171, 0.25, 0.5171, 0.25, 0.5216, 0.2046, 0.5175, 0.2038, 0.5129, 0.25, 0.5129, 0.25, 0.5175, 0.2962, 0.5216, 0.2954, 0.5171, 0.25, 0.5171, 0.25, 0.5216, 0.2954, 0.5244, 0.2947, 0.52, 0.2502, 0.0744, 0.2501, 0.07775, 0.2841, 0.08115, 0.2836, 0.07784, 0.25, 0.1544, 0.3931, 0.1283, 0.3717, 0.1259, 0.3743, 0.1523, 0.3959, 0.6221, 0.4411, 0.5875, 0.4127, 0.5853, 0.4147, 0.6206, 0.4437, 0.6206, 0.4437, 0.5853, 0.4147, 0.5824, 0.4176, 0.6183, 0.4471, 0.7962, 0.4825, 0.8407, 0.469, 0.8391, 0.4652, 0.7954, 0.4784, 0.7954, 0.4784, 0.8391, 0.4652, 0.8378, 0.4625, 0.795, 0.4755, 0.2844, 0.4222, 0.3171, 0.4123, 0.3159, 0.4091, 0.2836, 0.4189, 0.6183, 0.4471, 0.6593, 0.469, 0.6609, 0.4652, 0.6206, 0.4437, 0.6206, 0.4437, 0.6609, 0.4652, 0.6618, 0.4624, 0.6224, 0.4413, 0.1526, 0.3961, 0.1827, 0.4122, 0.1841, 0.4091, 0.1544, 0.3931, 0.5529, 0.1183, 0.531, 0.1593, 0.5348, 0.1609, 0.5563, 0.1206, 0.5563, 0.1206, 0.5348, 0.1609, 0.5376, 0.1618, 0.5587, 0.1224, 0.1039, 0.1526, 0.08782, 0.1827, 0.09095, 0.1841, 0.1069, 0.1544, 0.7038, 0.0175, 0.6593, 0.03099, 0.6609, 0.03483, 0.7046, 0.02157, 0.7046, 0.02157, 0.6609, 0.03483, 0.6622, 0.03748, 0.705, 0.02449, 0.2156, 0.0778, 0.1829, 0.08772, 0.1841, 0.09095, 0.2164, 0.08115, 0.3717, 0.3717, 0.3456, 0.3931, 0.3477, 0.3959, 0.3741, 0.3743, 0.9125, 0.4127, 0.8779, 0.4411, 0.8794, 0.4437, 0.9147, 0.4147, 0.9147, 0.4147, 0.8794, 0.4437, 0.8817, 0.4471, 0.9176, 0.4176, 0.9176, 0.4176, 0.9471, 0.3817, 0.9437, 0.3794, 0.9147, 0.4147, 0.9147, 0.4147, 0.9437, 0.3794, 0.9411, 0.3779, 0.9127, 0.4125, 0.3743, 0.3741, 0.3959, 0.3477, 0.3931, 0.3456, 0.3717, 0.3717, 0.1069, 0.1544, 0.1283, 0.1283, 0.1257, 0.1259, 0.1041, 0.1523, 0.5589, 0.1221, 0.5873, 0.08752, 0.5853, 0.08531, 0.5563, 0.1206, 0.5563, 0.1206, 0.5853, 0.08531, 0.5824, 0.08238, 0.5529, 0.1183, 0.3931, 0.1544, 0.4091, 0.1841, 0.4122, 0.1827, 0.3961, 0.1526, 0.9413, 0.1224, 0.9624, 0.1618, 0.9652, 0.1609, 0.9437, 0.1206, 0.9437, 0.1206, 0.9652, 0.1609, 0.969, 0.1593, 0.9471, 0.1183, 0.08115, 0.2164, 0.09095, 0.1841, 0.08772, 0.1829, 0.0778, 0.2156, 0.5245, 0.205, 0.5375, 0.1622, 0.5348, 0.1609, 0.5216, 0.2046, 0.5216, 0.2046, 0.5348, 0.1609, 0.531, 0.1593, 0.5175, 0.2038, 0.25, 0.4222, 0.2164, 0.4189, 0.2159, 0.4222, 0.2499, 0.4256, 0.7498, 0.48, 0.7053, 0.4756, 0.7046, 0.4784, 0.75, 0.4829, 0.75, 0.4829, 0.7046, 0.4784, 0.7038, 0.4825, 0.75, 0.4871, 0.75, 0.4871, 0.7962, 0.4825, 0.7954, 0.4784, 0.75, 0.4829, 0.75, 0.4829, 0.7954, 0.4784, 0.7947, 0.4756, 0.7502, 0.48, 0.2501, 0.4256, 0.2841, 0.4222, 0.2836, 0.4189, 0.25, 0.4222, 0.2164, 0.08115, 0.25, 0.07784, 0.2499, 0.0744, 0.2159, 0.07775, 0.7053, 0.02443, 0.7498, 0.02004, 0.75, 0.0171, 0.7046, 0.02157, 0.7046, 0.02157, 0.75, 0.0171, 0.75, 0.01294, 0.7038, 0.0175, 0.6183, 0.05289, 0.5824, 0.08238, 0.5853, 0.08531, 0.6206, 0.05635, 0.6206, 0.05635, 0.5853, 0.08531, 0.5875, 0.08727, 0.6221, 0.05889, 0.1523, 0.1041, 0.1259, 0.1257, 0.1283, 0.1283, 0.1544, 0.1069, 0.3456, 0.3931, 0.3159, 0.4091, 0.3173, 0.4122, 0.3474, 0.3961, 0.8776, 0.4413, 0.8382, 0.4624, 0.8391, 0.4652, 0.8794, 0.4437, 0.8794, 0.4437, 0.8391, 0.4652, 0.8407, 0.469, 0.8817, 0.4471, 0.1544, 0.1069, 0.1841, 0.09095, 0.1827, 0.08782, 0.1526, 0.1039, 0.6224, 0.0587, 0.6618, 0.03761, 0.6609, 0.03483, 0.6206, 0.05635, 0.6206, 0.05635, 0.6609, 0.03483, 0.6593, 0.03099, 0.6183, 0.05289, 0.5175, 0.2962, 0.531, 0.3407, 0.5348, 0.3391, 0.5216, 0.2954, 0.5216, 0.2954, 0.5348, 0.3391, 0.5375, 0.3378, 0.5245, 0.295, 0.0778, 0.2844, 0.08772, 0.3171, 0.09095, 0.3159, 0.08115, 0.2836, 0.4189, 0.2836, 0.4091, 0.3159, 0.4123, 0.3171, 0.4222, 0.2844, 0.9755, 0.295, 0.9625, 0.3378, 0.9652, 0.3391, 0.9784, 0.2954, 0.9784, 0.2954, 0.9652, 0.3391, 0.969, 0.3407, 0.9825, 0.2962, 0.2836, 0.08115, 0.3159, 0.09095, 0.3171, 0.08772, 0.2844, 0.0778, 0.795, 0.02449, 0.8378, 0.03748, 0.8391, 0.03483, 0.7954, 0.02157, 0.7954, 0.02157, 0.8391, 0.03483, 0.8407, 0.03099, 0.7962, 0.0175, 0.3456, 0.1069, 0.3717, 0.1283, 0.3741, 0.1257, 0.3477, 0.1041, 0.8779, 0.05889, 0.9125, 0.08727, 0.9147, 0.08531, 0.8794, 0.05635, 0.8794, 0.05635, 0.9147, 0.08531, 0.9176, 0.08238, 0.8817, 0.05289, 0.7962, 0.0175, 0.75, 0.01294, 0.75, 0.0171, 0.7954, 0.02157, 0.7954, 0.02157, 0.75, 0.0171, 0.7502, 0.02004, 0.7947, 0.02443, 0.2841, 0.07775, 0.2501, 0.0744, 0.25, 0.07784, 0.2836, 0.08115, 0.5529, 0.3817, 0.5824, 0.4176, 0.5853, 0.4147, 0.5563, 0.3794, 0.5563, 0.3794, 0.5853, 0.4147, 0.5873, 0.4125, 0.5589, 0.3779, 0.1041, 0.3477, 0.1257, 0.3741, 0.1283, 0.3717, 0.1069, 0.3456, 0.1069, 0.3456, 0.09095, 0.3159, 0.08782, 0.3173, 0.1039, 0.3474, 0.5587, 0.3776, 0.5376, 0.3382, 0.5348, 0.3391, 0.5563, 0.3794, 0.5563, 0.3794, 0.5348, 0.3391, 0.531, 0.3407, 0.5529, 0.3817, 0.2164, 0.4189, 0.1841, 0.4091, 0.1829, 0.4123, 0.2156, 0.4222, 0.705, 0.4755, 0.6622, 0.4625, 0.6609, 0.4652, 0.7046, 0.4784, 0.7046, 0.4784, 0.6609, 0.4652, 0.6593, 0.469, 0.7038, 0.4825, 0.9471, 0.3817, 0.969, 0.3407, 0.9652, 0.3391, 0.9437, 0.3794, 0.9437, 0.3794, 0.9652, 0.3391, 0.9624, 0.3382, 0.9413, 0.3776, 0.3961, 0.3474, 0.4122, 0.3173, 0.4091, 0.3159, 0.3931, 0.3456, 0.8817, 0.05289, 0.8407, 0.03099, 0.8391, 0.03483, 0.8794, 0.05635, 0.8794, 0.05635, 0.8391, 0.03483, 0.8382, 0.03761, 0.8776, 0.0587, 0.3474, 0.1039, 0.3173, 0.08782, 0.3159, 0.09095, 0.3456, 0.1069, 0.2323, 0.3391, 0.2164, 0.4189, 0.25, 0.4222, 0.25, 0.3409, 0.2323, 0.3391, 0.9688, 0.5, 1.0, 0.5, 1.0, 0.563, 0.9688, 0.563, 0.9375, 0.5, 0.9688, 0.5, 0.9688, 0.563, 0.9688, 0.563, 0.9375, 0.563, 0.9375, 0.563, 0.9062, 0.5, 0.9375, 0.5, 0.9375, 0.563, 0.9062, 0.563, 0.9062, 0.563, 0.875, 0.5, 0.9062, 0.5, 0.9062, 0.563, 0.875, 0.563, 0.8438, 0.563, 0.8438, 0.5, 0.875, 0.5, 0.875, 0.563, 0.8125, 0.563, 0.8125, 0.5, 0.8438, 0.5, 0.8438, 0.563, 0.8438, 0.563, 0.7812, 0.563, 0.7812, 0.5, 0.8125, 0.5, 0.8125, 0.563, 0.8125, 0.563, 0.7812, 0.563, 0.75, 0.563, 0.75, 0.5, 0.7812, 0.5, 0.7812, 0.563, 0.7188, 0.563, 0.7188, 0.5, 0.75, 0.5, 0.75, 0.563, 0.6875, 0.563, 0.6875, 0.5, 0.7188, 0.5, 0.7188, 0.563, 0.7188, 0.563, 0.6875, 0.563, 0.6562, 0.563, 0.6562, 0.5, 0.6875, 0.5, 0.6875, 0.563, 0.6562, 0.563, 0.625, 0.563, 0.625, 0.5, 0.6562, 0.5, 0.6562, 0.563, 0.5938, 0.563, 0.5938, 0.5, 0.625, 0.5, 0.625, 0.563, 0.5938, 0.563, 0.5625, 0.563, 0.5625, 0.5, 0.5938, 0.5, 0.5938, 0.563, 0.5312, 0.563, 0.5312, 0.5, 0.5625, 0.5, 0.5625, 0.563, 0.5625, 0.563, 0.5312, 0.563, 0.5, 0.563, 0.5, 0.5, 0.5312, 0.5, 0.5312, 0.563, 0.4688, 0.563, 0.4688, 0.5, 0.5, 0.5, 0.5, 0.563, 0.4688, 0.563, 0.4375, 0.563, 0.4375, 0.563, 0.4375, 0.5, 0.4688, 0.5, 0.4688, 0.563, 0.4063, 0.563, 0.4062, 0.5, 0.4375, 0.5, 0.4375, 0.563, 0.4062, 0.563, 0.375, 0.563, 0.375, 0.5, 0.4062, 0.5, 0.4063, 0.563, 0.3438, 0.5, 0.375, 0.5, 0.375, 0.563, 0.3437, 0.563, 0.3125, 0.563, 0.3125, 0.5, 0.3438, 0.5, 0.3437, 0.563, 0.3437, 0.563, 0.2812, 0.5, 0.3125, 0.5, 0.3125, 0.563, 0.3125, 0.563, 0.2812, 0.563, 0.2812, 0.563, 0.25, 0.5, 0.2812, 0.5, 0.2812, 0.563, 0.25, 0.563, 0.2188, 0.5, 0.25, 0.5, 0.25, 0.563, 0.2188, 0.563, 0.1875, 0.563, 0.1875, 0.563, 0.1875, 0.5, 0.2188, 0.5, 0.2188, 0.563, 0.2188, 0.563, 0.1562, 0.5, 0.1875, 0.5, 0.1875, 0.563, 0.1562, 0.563, 0.1562, 0.563, 0.125, 0.5, 0.1562, 0.5, 0.1562, 0.563, 0.125, 0.563, 0.09375, 0.5, 0.125, 0.5, 0.125, 0.563, 0.09375, 0.563, 0.0625, 0.5, 0.09375, 0.5, 0.09375, 0.563, 0.09375, 0.563, 0.0625, 0.563, 0.2262, 0.1305, 0.25, 0.1282, 0.2738, 0.1305, 0.2966, 0.1375, 0.3177, 0.1487, 0.3361, 0.1639, 0.3513, 0.1823, 0.3625, 0.2034, 0.3695, 0.2262, 0.3718, 0.25, 0.3695, 0.2738, 0.3625, 0.2966, 0.3513, 0.3177, 0.3361, 0.3361, 0.3177, 0.3513, 0.2966, 0.3625, 0.2738, 0.3695, 0.25, 0.3718, 0.2262, 0.3695, 0.2034, 0.3625, 0.1823, 0.3513, 0.1639, 0.3361, 0.1487, 0.3177, 0.1375, 0.2966, 0.1305, 0.2738, 0.1282, 0.25, 0.1305, 0.2262, 0.1375, 0.2034, 0.1487, 0.1823, 0.1639, 0.1639, 0.1823, 0.1487, 0.2034, 0.1375, 0.03125, 0.563, 0.03125, 0.563, 0.03125, 0.5, 0.0625, 0.5, 0.0625, 0.563, 0.0625, 0.563, 0.0, 0.5, 0.03125, 0.5, 0.03125, 0.563, 0.0, 0.563, 0.75, 0.49, 0.7968, 0.4854, 0.8418, 0.4717, 0.8833, 0.4496, 0.9197, 0.4197, 0.9496, 0.3833, 0.9717, 0.3418, 0.9854, 0.2968, 0.99, 0.25, 0.9854, 0.2032, 0.9717, 0.1582, 0.9496, 0.1167, 0.9197, 0.08029, 0.8833, 0.05045, 0.8418, 0.02827, 0.7968, 0.01461, 0.75, 0.01, 0.7032, 0.01461, 0.6582, 0.02827, 0.6167, 0.05045, 0.5803, 0.08029, 0.5504, 0.1167, 0.5283, 0.1582, 0.5146, 0.2032, 0.51, 0.25, 0.5146, 0.2968, 0.5283, 0.3418, 0.5504, 0.3833, 0.5803, 0.4197, 0.6167, 0.4496, 0.6582, 0.4717, 0.7032, 0.4854])
me_cylinder.materials.append(mat_gum)
me_cylinder.materials.append(mat_steel)
me_cylinder.update()

# ---- objects
ob_light = bpy.data.objects.new('Light', light_light)
ob_cylinder = bpy.data.objects.new('Cylinder', me_cylinder)

# ---- transforms, parenting, visibility, modifiers, constraints
ob_light.location = (4.076, 1.005, 5.904)
ob_light.rotation_euler = (0.6503, 0.05522, 1.866)
ob_light.lock_rotations_4d = False
ob_light.empty_display_type = 'ARROWS'
ob_light.color = (0.0, 0.0, 0.0, 0.0)
ob_light.lineart.crease_threshold = 0.0
ob_cylinder.location = (0.0, 0.0, 0.0)
ob_cylinder.rotation_euler = (1.571, 0.0, 0.0)
ob_cylinder.scale = (0.072, 0.072, 0.06)

# ---- collection membership
col_collection.objects.link(ob_light)
col_collection.objects.link(ob_cylinder)

# ---- scene / render settings (as saved in the file)
scene.frame_start = 1; scene.frame_end = 250; scene.frame_set(0)
scene.render.engine = 'BLENDER_EEVEE_NEXT'
scene.cycles.sampling_pattern = 'TABULATED_SOBOL'
scene.cycles.use_light_tree = False
scene.view_settings.view_transform = 'Filmic'
bpy.context.view_layer.update()

# ---- added for rendering (the .blend has no active camera): camera
cam_auto = bpy.data.cameras.new('AutoCamera')
cam_auto.lens = 50.0
cam_auto.sensor_width = 36.0
cam_auto.clip_end = 1000.0
ob_auto_camera = bpy.data.objects.new('AutoCamera', cam_auto)
scene.collection.objects.link(ob_auto_camera)
ob_auto_camera.location = (0.218698, -0.262437, 0.174958)
ob_auto_camera.rotation_euler = (1.09748, -7.21219e-08, 0.694738)
scene.camera = ob_auto_camera
bpy.context.view_layer.update()
